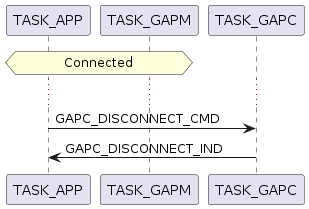

The diagram above was rendered by PlantUML. Its source (embedded in the PNG):
@startuml inline_umlgraph_9.png
hnote over TASK_APP, TASK_GAPM: Connected
...
TASK_APP -> TASK_GAPC: GAPC_DISCONNECT_CMD 
TASK_APP <- TASK_GAPC: GAPC_DISCONNECT_IND
@enduml